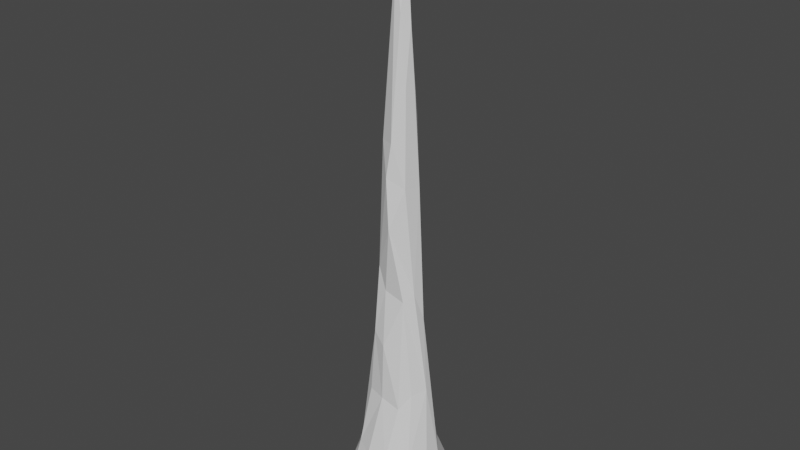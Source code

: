 # Source: CS_ss7.blend  (saved by Blender 2.80.75; exported with 4.5.12 LTS)
import bpy
from mathutils import Matrix  # noqa: F401  (used for matrix-valued properties, if any)

bpy.ops.wm.read_factory_settings(use_empty=True)
scene = bpy.context.scene
scene.name = 'Scene'

# ---- collections
col_collection = bpy.data.collections.new('Collection'); scene.collection.children.link(col_collection)

# ---- world
world_world = bpy.data.worlds.new('World'); scene.world = world_world
world_world.use_nodes = True; world_world.node_tree.nodes.clear()
_N = world_world.node_tree.nodes; _L = world_world.node_tree.links
n0 = _N.new('ShaderNodeOutputWorld'); n0.name = 'World Output'; n0.location = (300, 300)
n1 = _N.new('ShaderNodeBackground'); n1.name = 'Background'; n1.location = (10, 300)
n1.inputs[0].default_value = (0.05088, 0.05088, 0.05088, 1.0)
_L.new(n1.outputs[0], n0.inputs[0])
n0.is_active_output = True
world_world.color = (0.05088, 0.05088, 0.05088)
world_world.use_sun_shadow = False
world_world.sun_shadow_jitter_overblur = 0.0

# ---- meshes
me_icosphere = bpy.data.meshes.new('Icosphere')
me_icosphere.from_pydata([(0.5707, 0.8408, -0.03037), (0.2009, 0.01687, 8.836), (0.453, 0.08486, 3.578), (0.4865, -0.2773, 2.131), (-0.9542, 0.2456, -0.1033), (0.9297, -0.02302, 0.2082), (0.2749, 0.4134, 2.078), (0.001833, 0.1273, -0.3361), (0.6233, -0.0243, 2.188), (0.3009, -0.4248, 1.832), (-0.9433, -0.2848, -0.09824), (-0.104, -0.2722, 4.086), (0.7586, 0.171, 0.7547), (-0.24, -0.01107, 8.19), (-0.03849, -0.0685, 9.852), (-0.3744, 0.07995, 4.594), (0.07487, -0.1178, 10.83), (-0.2347, 0.3989, 2.215), (0.03084, 0.0954, 9.581), (0.05508, -0.3763, 5.338), (-0.4936, -0.5544, 0.8568), (-0.1707, 0.2145, 7.465), (0.2719, -0.2037, 6.085), (0.002235, 0.06737, 10.88), (-0.1209, 0.03126, 10.85), (-0.5753, 0.802, -0.1252), (-0.2435, -0.1477, 6.829), (-0.6779, 0.399, 0.6985), (-0.3853, -0.3567, 1.97), (-0.05228, 0.2936, 6.929), (-0.127, 0.04822, 9.446), (-0.459, -0.03669, 3.985), (0.0305, -0.2719, 6.857), (-0.2007, 0.2656, 4.014), (-0.5009, 0.2599, 2.167), (0.1987, 0.2924, 3.985), (3.366e-05, 1.013, -0.1095), (0.1183, 0.04373, 10.82), (0.2586, 0.05487, 7.694), (-0.06588, -0.1027, 10.65), (0.1999, -0.6803, 0.7969), (0.1016, -0.1195, 8.987), (0.5888, -0.4982, 0.7501), (-0.2973, -0.3377, 3.215), (0.008025, 0.4533, 2.985), (0.2156, -0.1245, 7.807), (-0.02263, -0.4403, 3.061), (-0.8086, 0.4721, 0.2544), (-0.7755, -0.1821, 0.6722), (-0.3029, 0.3552, 3.218), (0.1213, 0.02826, 9.989), (-0.03687, -0.3218, 6.246), (-0.06095, 0.648, 0.9934), (0.1237, 0.2843, 7.182), (0.09544, 0.3149, 5.862), (0.3735, 0.6334, 0.6945), (0.309, -0.8605, 0.3148), (-0.1195, 0.3602, 5.316), (0.913, 0.3682, -0.1224), (-0.4961, 0.02739, 3.111), (-0.05618, -0.4447, 1.945), (-0.3173, -0.1808, 4.468), (0.2847, -0.2714, 3.977), (0.3339, 0.08888, 6.056), (0.397, -0.1098, 4.113), (-0.7378, 0.4206, -0.2441), (-0.7914, -0.463, 0.2649), (0.0102, -1.004, -0.04086), (0.8279, 0.3592, -0.2401), (-0.003016, 0.9306, -0.2435), (-0.1794, -0.71, 0.779), (-0.4458, 0.6564, 0.6278), (-0.5775, -0.8144, -0.05153), (0.7386, -0.1388, 0.8356), (0.9062, -0.3893, -0.1136), (0.5941, -0.8075, -0.06694), (-0.9051, -0.1039, -0.2074)], [], [(42, 3, 9), (38, 22, 63), (43, 46, 11), (10, 72, 66), (67, 7, 75), (17, 44, 6), (15, 13, 21), (33, 15, 57), (13, 61, 26), (46, 9, 62), (33, 49, 15), (0, 68, 69), (68, 0, 58), (0, 69, 36), (13, 26, 14), (71, 17, 6), (66, 20, 48), (4, 25, 65), (6, 35, 2), (69, 7, 65), (61, 11, 19), (66, 72, 20), (23, 18, 24), (41, 32, 45), (42, 75, 74), (36, 71, 52), (26, 51, 32), (67, 70, 72), (19, 11, 62), (27, 17, 71), (20, 28, 48), (48, 47, 4), (7, 76, 65), (41, 45, 1), (68, 74, 7), (43, 61, 31), (31, 15, 59), (42, 56, 75), (59, 15, 49), (38, 1, 45), (8, 42, 73), (51, 26, 61), (45, 32, 22), (29, 54, 57), (43, 60, 46), (52, 71, 6), (72, 10, 76), (35, 6, 44), (57, 35, 33), (12, 73, 5), (43, 48, 28), (49, 44, 17), (0, 36, 55), (25, 4, 47), (1, 38, 53), (37, 50, 18), (12, 55, 6), (53, 18, 1), (48, 4, 10), (69, 25, 36), (74, 58, 5), (74, 75, 7), (63, 35, 54), (27, 59, 34), (3, 62, 9), (54, 35, 57), (67, 75, 56), (59, 27, 48), (25, 47, 71), (12, 5, 58), (42, 8, 3), (35, 63, 2), (50, 37, 16), (40, 56, 42), (12, 0, 55), (72, 70, 20), (30, 18, 21), (14, 50, 16), (76, 67, 72), (30, 21, 13), (53, 29, 21), (63, 53, 38), (16, 39, 14), (62, 3, 8), (58, 74, 68), (28, 20, 60), (31, 61, 15), (2, 63, 64), (8, 2, 64), (14, 39, 24), (44, 33, 35), (19, 62, 64), (37, 18, 23), (48, 43, 59), (36, 25, 71), (67, 56, 70), (51, 61, 19), (76, 10, 4), (25, 69, 65), (16, 24, 39), (37, 23, 16), (29, 57, 21), (48, 10, 66), (18, 53, 21), (15, 61, 13), (52, 55, 36), (38, 45, 22), (50, 14, 41), (12, 58, 0), (54, 29, 53), (34, 49, 17), (47, 27, 71), (14, 26, 32), (62, 11, 46), (33, 44, 49), (2, 8, 12), (30, 13, 14), (67, 76, 7), (9, 60, 40), (8, 73, 12), (74, 5, 73), (2, 12, 6), (1, 50, 41), (54, 53, 63), (57, 15, 21), (56, 40, 70), (61, 43, 11), (40, 60, 70), (14, 24, 30), (60, 43, 28), (31, 59, 43), (51, 19, 22), (27, 34, 17), (22, 19, 64), (7, 69, 68), (42, 74, 73), (18, 30, 24), (50, 1, 18), (40, 42, 9), (32, 41, 14), (63, 22, 64), (60, 20, 70), (32, 51, 22), (23, 24, 16), (48, 27, 47), (49, 34, 59), (55, 52, 6), (46, 60, 9), (64, 62, 8), (65, 76, 4)])
_uv = me_icosphere.uv_layers.new(name='UVMap')
_uv.uv.foreach_set('vector', [0.589, 0.07646, 0.5817, 0.2021, 0.5592, 0.1743, 0.7545, 0.7129, 0.7114, 0.5701, 0.75, 0.5663, 0.4919, 0.3, 0.5281, 0.2841, 0.5219, 0.3775, 0.2605, 0.8916, 0.2003, 0.8811, 0.2438, 0.8569, 0.8762, 0.1735, 0.8912, 0.06981, 0.9542, 0.1612, 0.0734, 0.7736, 0.1094, 0.7068, 0.1367, 0.7895, 0.3595, 0.472, 0.3819, 0.15, 0.4059, 0.2157, 0.3817, 0.5239, 0.3595, 0.472, 0.4068, 0.4079, 0.3819, 0.15, 0.3262, 0.481, 0.3525, 0.2703, 0.5281, 0.2841, 0.5592, 0.1743, 0.5706, 0.3666, 0.09637, 0.6126, 0.07434, 0.6834, 0.08391, 0.5586, 0.971, 0.01586, 1.0, 0.05808, 0.8997, 0.0, 0.1887, 1.0, 0.1456, 0.982, 0.2003, 0.9901, 0.1456, 0.982, 0.06854, 0.9975, 0.06797, 0.986, 0.5311, 0.7454, 0.523, 0.6228, 0.5714, 0.8914, 0.02655, 0.9152, 0.0734, 0.7736, 0.1367, 0.7895, 0.2438, 0.8569, 0.2432, 0.8014, 0.2837, 0.8225, 0.3282, 0.896, 0.4068, 0.8992, 0.3537, 0.9083, 0.1367, 0.7895, 0.1463, 0.6181, 0.1804, 0.6551, 0.8997, 0.0, 0.8912, 0.06981, 0.7985, 0.03834, 0.4956, 0.4132, 0.5219, 0.3775, 0.5547, 0.4868, 0.4083, 0.03821, 0.4415, 0.004972, 0.4532, 0.08862, 0.1855, 0.0, 0.1774, 0.1163, 0.1705, 0.00142, 0.5836, 0.8136, 0.5612, 0.6229, 0.5888, 0.7085, 0.6487, 0.09235, 0.6045, 0.02016, 0.6674, 0.0118, 0.06797, 0.986, 0.02655, 0.9152, 0.07883, 0.8852, 0.523, 0.6228, 0.5489, 0.5683, 0.5612, 0.6229, 0.5211, 0.001646, 0.4964, 0.07874, 0.4415, 0.004972, 0.5547, 0.4868, 0.5219, 0.3775, 0.5706, 0.3666, 0.3603, 0.8237, 0.3824, 0.6853, 0.3973, 0.8302, 0.2432, 0.8014, 0.2805, 0.7028, 0.2837, 0.8225, 0.2837, 0.8225, 0.3632, 0.8647, 0.3282, 0.896, 0.8912, 0.06981, 0.7702, 0.08361, 0.7985, 0.03834, 0.7361, 0.8301, 0.7313, 0.7238, 0.7556, 0.8153, 1.0, 0.05808, 1.0, 0.1265, 0.8912, 0.06981, 0.4919, 0.3, 0.4956, 0.4132, 0.4702, 0.3726, 0.3376, 0.5261, 0.3595, 0.472, 0.3374, 0.6047, 0.6487, 0.09235, 0.5906, 0.05735, 0.6045, 0.02016, 0.3374, 0.6047, 0.3595, 0.472, 0.3842, 0.5962, 0.7545, 0.7129, 0.7556, 0.8153, 0.7313, 0.7238, 0.7191, 0.219, 0.6487, 0.09235, 0.6994, 0.09765, 0.5489, 0.5683, 0.523, 0.6228, 0.4956, 0.4132, 0.5888, 0.7085, 0.5612, 0.6229, 0.5841, 0.5545, 0.1393, 0.3535, 0.1485, 0.45, 0.1154, 0.4974, 0.4919, 0.3, 0.515, 0.1852, 0.5281, 0.2841, 0.07883, 0.8852, 0.02655, 0.9152, 0.1367, 0.7895, 0.8027, 0.1513, 0.7623, 0.1006, 0.7702, 0.08361, 0.1463, 0.6181, 0.1367, 0.7895, 0.1094, 0.7068, 0.1154, 0.4974, 0.1463, 0.6181, 0.09637, 0.6126, 0.7383, 0.08965, 0.6994, 0.09765, 0.7163, 0.0395, 0.4919, 0.3, 0.4068, 0.07788, 0.4711, 0.1896, 0.07434, 0.6834, 0.1094, 0.7068, 0.0734, 0.7736, 0.1456, 0.982, 0.06797, 0.986, 0.1319, 0.9148, 0.4068, 0.8992, 0.3282, 0.896, 0.3632, 0.8647, 0.1947, 0.1836, 0.1914, 0.2862, 0.1641, 0.3321, 0.2003, 0.006393, 0.1941, 0.08018, 0.1774, 0.1163, 0.1931, 0.9097, 0.1319, 0.9148, 0.1367, 0.7895, 0.1641, 0.3321, 0.1774, 0.1163, 0.1947, 0.1836, 0.2837, 0.8225, 0.3282, 0.896, 0.2605, 0.8916, 0.06854, 0.9975, 0.0, 0.9822, 0.06797, 0.986, 0.6674, 0.0118, 0.7623, 0.009526, 0.7163, 0.0395, 1.0, 0.1265, 0.9542, 0.1612, 0.8912, 0.06981, 0.1862, 0.4331, 0.1463, 0.6181, 0.1485, 0.45, 0.3603, 0.8237, 0.3374, 0.6047, 0.3589, 0.6905, 0.6823, 0.216, 0.6888, 0.3824, 0.6553, 0.1916, 0.1485, 0.45, 0.1463, 0.6181, 0.1154, 0.4974, 0.5211, 0.001646, 0.5906, 0.0, 0.5585, 0.03409, 0.3374, 0.6047, 0.3603, 0.8237, 0.2837, 0.8225, 0.4068, 0.8992, 0.3632, 0.8647, 0.3973, 0.8302, 0.7383, 0.08965, 0.7163, 0.0395, 0.7623, 0.009526, 0.6487, 0.09235, 0.7191, 0.219, 0.6823, 0.216, 0.1463, 0.6181, 0.1862, 0.4331, 0.1804, 0.6551, 0.7659, 0.3468, 0.7623, 0.273, 0.784, 0.2719, 0.5442, 0.07951, 0.5585, 0.03409, 0.589, 0.07646, 0.1931, 0.9097, 0.1456, 0.982, 0.1319, 0.9148, 0.4415, 0.004972, 0.4964, 0.07874, 0.4532, 0.08862, 0.1574, 0.1271, 0.1774, 0.1163, 0.1308, 0.3045, 0.784, 0.3575, 0.7659, 0.3468, 0.784, 0.2719, 0.7702, 0.08361, 0.8762, 0.1735, 0.8027, 0.1513, 0.4028, 0.03768, 0.4059, 0.2157, 0.3819, 0.15, 0.1641, 0.3321, 0.1393, 0.3535, 0.1308, 0.3045, 0.1862, 0.4331, 0.1641, 0.3321, 0.1914, 0.2862, 0.7623, 0.1813, 0.7828, 0.1961, 0.7903, 0.2661, 0.6888, 0.3824, 0.6823, 0.216, 0.7191, 0.219, 0.7623, 0.009526, 0.6674, 0.0118, 0.7573, 0.0, 0.4711, 0.1896, 0.4532, 0.08862, 0.515, 0.1852, 0.3376, 0.5261, 0.3262, 0.481, 0.3595, 0.472, 0.7364, 0.3444, 0.75, 0.5663, 0.7139, 0.393, 0.7191, 0.219, 0.7364, 0.3444, 0.7139, 0.393, 0.79, 0.4465, 0.7761, 0.3763, 0.79, 0.3575, 0.1094, 0.7068, 0.09637, 0.6126, 0.1463, 0.6181, 0.6771, 0.5063, 0.6888, 0.3824, 0.7139, 0.393, 0.2003, 0.006393, 0.1774, 0.1163, 0.1855, 0.0, 0.2837, 0.8225, 0.2955, 0.5914, 0.3374, 0.6047, 0.06797, 0.986, 0.0, 0.9822, 0.02655, 0.9152, 0.5211, 0.001646, 0.5585, 0.03409, 0.4964, 0.07874, 0.5489, 0.5683, 0.4956, 0.4132, 0.5547, 0.4868, 0.2835, 0.9024, 0.2605, 0.8916, 0.3282, 0.896, 0.8233, 0.007646, 0.8997, 0.0, 0.7985, 0.03834, 0.7623, 0.1813, 0.7903, 0.1757, 0.7828, 0.1961, 0.7623, 0.273, 0.7633, 0.2661, 0.784, 0.2719, 0.1393, 0.3535, 0.1154, 0.4974, 0.1308, 0.3045, 0.2837, 0.8225, 0.2605, 0.8916, 0.2438, 0.8569, 0.1774, 0.1163, 0.1641, 0.3321, 0.1308, 0.3045, 0.3595, 0.472, 0.3262, 0.481, 0.3819, 0.15, 0.07883, 0.8852, 0.1319, 0.9148, 0.06797, 0.986, 0.7545, 0.7129, 0.7313, 0.7238, 0.7114, 0.5701, 0.5906, 0.9044, 0.5714, 0.8914, 0.5836, 0.8136, 0.1931, 0.9097, 0.2003, 0.9901, 0.1456, 0.982, 0.1485, 0.45, 0.1393, 0.3535, 0.1641, 0.3321, 0.04266, 0.7753, 0.07434, 0.6834, 0.0734, 0.7736, 0.3632, 0.8647, 0.3603, 0.8237, 0.3973, 0.8302, 0.5714, 0.8914, 0.523, 0.6228, 0.5612, 0.6229, 0.5706, 0.3666, 0.5219, 0.3775, 0.5281, 0.2841, 0.09637, 0.6126, 0.1094, 0.7068, 0.07434, 0.6834, 0.7364, 0.3444, 0.7191, 0.219, 0.7383, 0.08965, 0.4028, 0.03768, 0.3819, 0.15, 0.3931, 0.0, 0.8762, 0.1735, 0.7702, 0.08361, 0.8912, 0.06981, 0.5592, 0.1743, 0.515, 0.1852, 0.5442, 0.07951, 0.7191, 0.219, 0.6994, 0.09765, 0.7383, 0.08965, 0.6674, 0.0118, 0.7163, 0.0395, 0.6994, 0.09765, 0.1804, 0.6551, 0.1931, 0.9097, 0.1367, 0.7895, 0.7556, 0.8153, 0.7623, 0.9188, 0.7361, 0.8301, 0.1485, 0.45, 0.1641, 0.3321, 0.1862, 0.4331, 0.4068, 0.4079, 0.3595, 0.472, 0.4059, 0.2157, 0.5585, 0.03409, 0.5442, 0.07951, 0.4964, 0.07874, 0.4956, 0.4132, 0.4919, 0.3, 0.5219, 0.3775, 0.5442, 0.07951, 0.515, 0.1852, 0.4964, 0.07874, 0.7623, 0.4474, 0.7761, 0.3575, 0.7761, 0.4824, 0.515, 0.1852, 0.4919, 0.3, 0.4711, 0.1896, 0.3376, 0.5261, 0.3374, 0.6047, 0.2955, 0.5914, 0.5489, 0.5683, 0.5547, 0.4868, 0.5841, 0.5545, 0.004153, 0.9059, 0.04266, 0.7753, 0.0734, 0.7736, 0.7114, 0.5701, 0.6771, 0.5063, 0.7139, 0.393, 0.8912, 0.06981, 0.8997, 0.0, 1.0, 0.05808, 0.6487, 0.09235, 0.6674, 0.0118, 0.6994, 0.09765, 0.1774, 0.1163, 0.1574, 0.1271, 0.1705, 0.00142, 0.1941, 0.08018, 0.1947, 0.1836, 0.1774, 0.1163, 0.5442, 0.07951, 0.589, 0.07646, 0.5592, 0.1743, 0.5612, 0.6229, 0.5836, 0.8136, 0.5714, 0.8914, 0.75, 0.5663, 0.7114, 0.5701, 0.7139, 0.393, 0.515, 0.1852, 0.4532, 0.08862, 0.4964, 0.07874, 0.5612, 0.6229, 0.5489, 0.5683, 0.5841, 0.5545, 0.7751, 0.1735, 0.7903, 0.1757, 0.7623, 0.1813, 0.2837, 0.8225, 0.3603, 0.8237, 0.3632, 0.8647, 0.3842, 0.5962, 0.3589, 0.6905, 0.3374, 0.6047, 0.1319, 0.9148, 0.07883, 0.8852, 0.1367, 0.7895, 0.5281, 0.2841, 0.515, 0.1852, 0.5592, 0.1743, 0.7139, 0.393, 0.6888, 0.3824, 0.7191, 0.219, 0.7985, 0.03834, 0.7702, 0.08361, 0.7674, 0.05362])
me_icosphere.use_remesh_preserve_volume = False
me_icosphere.use_remesh_preserve_attributes = False
me_icosphere.use_mirror_vertex_groups = False
me_icosphere.update()

# ---- objects
ob_icosphere = bpy.data.objects.new('Icosphere', me_icosphere)

# ---- transforms, parenting, visibility, modifiers, constraints
ob_icosphere.location = (0.0, 0.0, 0.0)
ob_icosphere.lineart.crease_threshold = 0.0

# ---- collection membership
col_collection.objects.link(ob_icosphere)

# ---- scene / render settings (as saved in the file)
scene.frame_start = 1; scene.frame_end = 250; scene.frame_set(1)
scene.render.engine = 'BLENDER_EEVEE_NEXT'
scene.cycles.use_denoising = False
scene.cycles.samples = 128
scene.cycles.sampling_pattern = 'TABULATED_SOBOL'
scene.cycles.use_adaptive_sampling = False
scene.cycles.use_light_tree = False
scene.view_settings.view_transform = 'Filmic'
bpy.context.view_layer.update()

# ---- added for rendering (the .blend has no active camera and no usable light): camera, sun
cam_auto = bpy.data.cameras.new('AutoCamera')
cam_auto.lens = 50.0
cam_auto.sensor_width = 36.0
cam_auto.clip_end = 1000.0
ob_auto_camera = bpy.data.objects.new('AutoCamera', cam_auto)
scene.collection.objects.link(ob_auto_camera)
ob_auto_camera.location = (10.6753, -12.8204, 13.8223)
ob_auto_camera.rotation_euler = (1.09748, -7.21219e-08, 0.694738)
scene.camera = ob_auto_camera
light_auto_sun = bpy.data.lights.new('AutoSun', 'SUN')
light_auto_sun.energy = 3.0
light_auto_sun.angle = 0.0523599
ob_auto_sun = bpy.data.objects.new('AutoSun', light_auto_sun)
scene.collection.objects.link(ob_auto_sun)
ob_auto_sun.rotation_euler = (0.872665, 0.174533, 0.523599)
bpy.context.view_layer.update()
